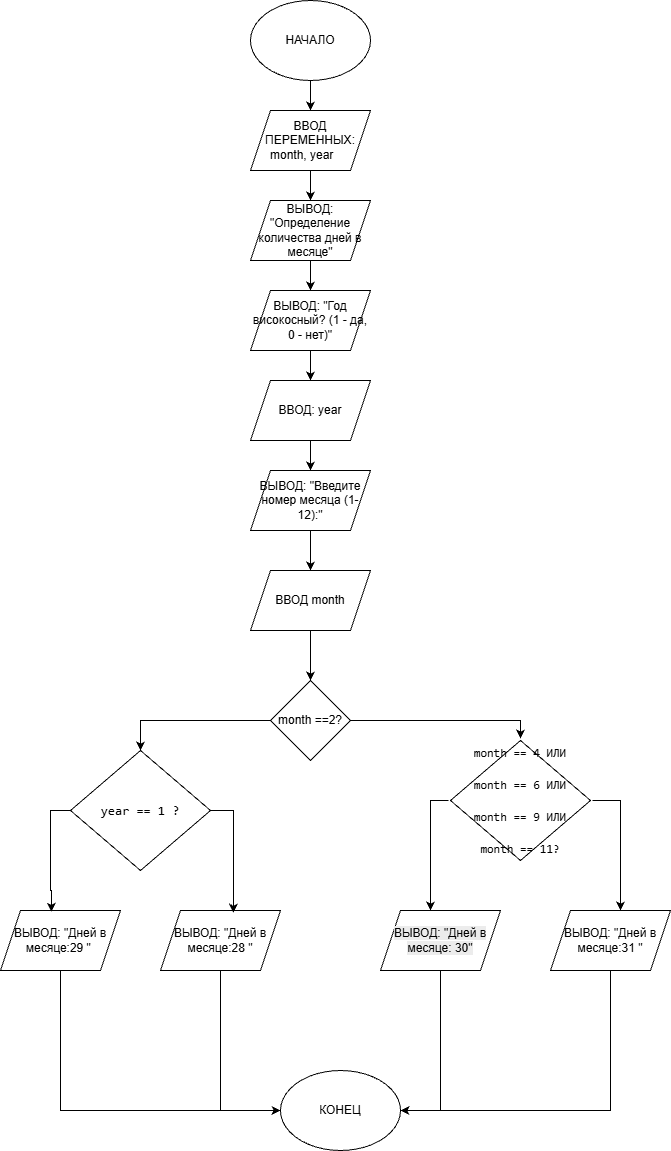

The diagram above was exported from draw.io. Its source (the exported page's mxGraphModel, read from the mxfile embedded in the PNG):
<mxGraphModel dx="1303" dy="779" grid="1" gridSize="10" guides="1" tooltips="1" connect="1" arrows="1" fold="1" page="1" pageScale="1" pageWidth="1200" pageHeight="1920" math="0" shadow="0">
  <root>
    <mxCell id="0" />
    <mxCell id="1" parent="0" />
    <mxCell id="qRT1wl0q1C-R6OyLXvoA-9" value="" style="edgeStyle=orthogonalEdgeStyle;rounded=0;orthogonalLoop=1;jettySize=auto;html=1;" edge="1" parent="1" source="qRT1wl0q1C-R6OyLXvoA-1" target="qRT1wl0q1C-R6OyLXvoA-2">
      <mxGeometry relative="1" as="geometry" />
    </mxCell>
    <mxCell id="qRT1wl0q1C-R6OyLXvoA-1" value="НАЧАЛО" style="ellipse;whiteSpace=wrap;html=1;" vertex="1" parent="1">
      <mxGeometry x="300" y="20" width="120" height="80" as="geometry" />
    </mxCell>
    <mxCell id="qRT1wl0q1C-R6OyLXvoA-10" value="" style="edgeStyle=orthogonalEdgeStyle;rounded=0;orthogonalLoop=1;jettySize=auto;html=1;" edge="1" parent="1" source="qRT1wl0q1C-R6OyLXvoA-2" target="qRT1wl0q1C-R6OyLXvoA-3">
      <mxGeometry relative="1" as="geometry" />
    </mxCell>
    <mxCell id="qRT1wl0q1C-R6OyLXvoA-2" value="ВВОД ПЕРЕМЕННЫХ:&lt;div&gt;month, year&lt;span style=&quot;white-space: pre;&quot;&gt;&#09;&lt;/span&gt;&lt;/div&gt;" style="shape=parallelogram;perimeter=parallelogramPerimeter;whiteSpace=wrap;html=1;fixedSize=1;" vertex="1" parent="1">
      <mxGeometry x="300" y="130" width="120" height="60" as="geometry" />
    </mxCell>
    <mxCell id="qRT1wl0q1C-R6OyLXvoA-11" value="" style="edgeStyle=orthogonalEdgeStyle;rounded=0;orthogonalLoop=1;jettySize=auto;html=1;" edge="1" parent="1" source="qRT1wl0q1C-R6OyLXvoA-3" target="qRT1wl0q1C-R6OyLXvoA-4">
      <mxGeometry relative="1" as="geometry" />
    </mxCell>
    <mxCell id="qRT1wl0q1C-R6OyLXvoA-3" value="ВЫВОД: &quot;Определение количества дней в месяце&quot;" style="shape=parallelogram;perimeter=parallelogramPerimeter;whiteSpace=wrap;html=1;fixedSize=1;" vertex="1" parent="1">
      <mxGeometry x="300" y="220" width="120" height="60" as="geometry" />
    </mxCell>
    <mxCell id="qRT1wl0q1C-R6OyLXvoA-12" value="" style="edgeStyle=orthogonalEdgeStyle;rounded=0;orthogonalLoop=1;jettySize=auto;html=1;" edge="1" parent="1" source="qRT1wl0q1C-R6OyLXvoA-4" target="qRT1wl0q1C-R6OyLXvoA-5">
      <mxGeometry relative="1" as="geometry" />
    </mxCell>
    <mxCell id="qRT1wl0q1C-R6OyLXvoA-4" value="ВЫВОД: &quot;Год високосный? (1 - да, 0 - нет)&quot;" style="shape=parallelogram;perimeter=parallelogramPerimeter;whiteSpace=wrap;html=1;fixedSize=1;" vertex="1" parent="1">
      <mxGeometry x="300" y="310" width="120" height="60" as="geometry" />
    </mxCell>
    <mxCell id="qRT1wl0q1C-R6OyLXvoA-13" value="" style="edgeStyle=orthogonalEdgeStyle;rounded=0;orthogonalLoop=1;jettySize=auto;html=1;" edge="1" parent="1" source="qRT1wl0q1C-R6OyLXvoA-5" target="qRT1wl0q1C-R6OyLXvoA-6">
      <mxGeometry relative="1" as="geometry" />
    </mxCell>
    <mxCell id="qRT1wl0q1C-R6OyLXvoA-5" value="ВВОД: year" style="shape=parallelogram;perimeter=parallelogramPerimeter;whiteSpace=wrap;html=1;fixedSize=1;" vertex="1" parent="1">
      <mxGeometry x="300" y="400" width="120" height="60" as="geometry" />
    </mxCell>
    <mxCell id="qRT1wl0q1C-R6OyLXvoA-14" value="" style="edgeStyle=orthogonalEdgeStyle;rounded=0;orthogonalLoop=1;jettySize=auto;html=1;" edge="1" parent="1" source="qRT1wl0q1C-R6OyLXvoA-6" target="qRT1wl0q1C-R6OyLXvoA-7">
      <mxGeometry relative="1" as="geometry" />
    </mxCell>
    <mxCell id="qRT1wl0q1C-R6OyLXvoA-6" value="ВЫВОД: &quot;Введите номер месяца (1-12):&quot;" style="shape=parallelogram;perimeter=parallelogramPerimeter;whiteSpace=wrap;html=1;fixedSize=1;" vertex="1" parent="1">
      <mxGeometry x="300" y="490" width="120" height="60" as="geometry" />
    </mxCell>
    <mxCell id="qRT1wl0q1C-R6OyLXvoA-15" value="" style="edgeStyle=orthogonalEdgeStyle;rounded=0;orthogonalLoop=1;jettySize=auto;html=1;" edge="1" parent="1" source="qRT1wl0q1C-R6OyLXvoA-7" target="qRT1wl0q1C-R6OyLXvoA-8">
      <mxGeometry relative="1" as="geometry" />
    </mxCell>
    <mxCell id="qRT1wl0q1C-R6OyLXvoA-7" value="ВВОД month" style="shape=parallelogram;perimeter=parallelogramPerimeter;whiteSpace=wrap;html=1;fixedSize=1;" vertex="1" parent="1">
      <mxGeometry x="300" y="590" width="120" height="60" as="geometry" />
    </mxCell>
    <mxCell id="qRT1wl0q1C-R6OyLXvoA-20" style="edgeStyle=orthogonalEdgeStyle;rounded=0;orthogonalLoop=1;jettySize=auto;html=1;exitX=0;exitY=0.5;exitDx=0;exitDy=0;entryX=0.5;entryY=0;entryDx=0;entryDy=0;" edge="1" parent="1" source="qRT1wl0q1C-R6OyLXvoA-8" target="qRT1wl0q1C-R6OyLXvoA-16">
      <mxGeometry relative="1" as="geometry" />
    </mxCell>
    <mxCell id="qRT1wl0q1C-R6OyLXvoA-26" style="edgeStyle=orthogonalEdgeStyle;rounded=0;orthogonalLoop=1;jettySize=auto;html=1;exitX=1;exitY=0.5;exitDx=0;exitDy=0;entryX=0.5;entryY=0;entryDx=0;entryDy=0;" edge="1" parent="1" source="qRT1wl0q1C-R6OyLXvoA-8" target="qRT1wl0q1C-R6OyLXvoA-17">
      <mxGeometry relative="1" as="geometry">
        <Array as="points">
          <mxPoint x="570" y="740" />
        </Array>
      </mxGeometry>
    </mxCell>
    <mxCell id="qRT1wl0q1C-R6OyLXvoA-8" value="month ==2?" style="rhombus;whiteSpace=wrap;html=1;" vertex="1" parent="1">
      <mxGeometry x="320" y="700" width="80" height="80" as="geometry" />
    </mxCell>
    <mxCell id="qRT1wl0q1C-R6OyLXvoA-16" value="&lt;pre style=&quot;font-variant-numeric: normal; font-variant-east-asian: normal; font-variant-alternates: normal; font-size-adjust: none; font-kerning: auto; font-optical-sizing: auto; font-feature-settings: normal; font-variation-settings: normal; font-variant-position: normal; font-variant-emoji: normal; font-stretch: normal; font-size: 13px; line-height: 22px; font-family: Menlo, Monaco, Consolas, &amp;quot;Cascadia Mono&amp;quot;, &amp;quot;Ubuntu Mono&amp;quot;, &amp;quot;DejaVu Sans Mono&amp;quot;, &amp;quot;Liberation Mono&amp;quot;, &amp;quot;JetBrains Mono&amp;quot;, &amp;quot;Fira Code&amp;quot;, Cousine, &amp;quot;Roboto Mono&amp;quot;, &amp;quot;Courier New&amp;quot;, Courier, sans-serif, system-ui; overflow: auto; text-wrap-mode: wrap; word-break: break-all; padding: 16px; text-align: start; margin: 0px !important;&quot;&gt;&lt;span class=&quot;token text string&quot; style=&quot;&quot;&gt;&lt;font style=&quot;color: rgb(0, 0, 0);&quot;&gt;year == 1 ?&lt;/font&gt;&lt;/span&gt;&lt;/pre&gt;" style="rhombus;whiteSpace=wrap;html=1;" vertex="1" parent="1">
      <mxGeometry x="120" y="770" width="140" height="120" as="geometry" />
    </mxCell>
    <mxCell id="qRT1wl0q1C-R6OyLXvoA-30" style="edgeStyle=orthogonalEdgeStyle;rounded=0;orthogonalLoop=1;jettySize=auto;html=1;exitX=0;exitY=0.5;exitDx=0;exitDy=0;" edge="1" parent="1" source="qRT1wl0q1C-R6OyLXvoA-17">
      <mxGeometry relative="1" as="geometry">
        <mxPoint x="480" y="930" as="targetPoint" />
      </mxGeometry>
    </mxCell>
    <mxCell id="qRT1wl0q1C-R6OyLXvoA-31" style="edgeStyle=orthogonalEdgeStyle;rounded=0;orthogonalLoop=1;jettySize=auto;html=1;exitX=1;exitY=0.5;exitDx=0;exitDy=0;" edge="1" parent="1" source="qRT1wl0q1C-R6OyLXvoA-17">
      <mxGeometry relative="1" as="geometry">
        <mxPoint x="670" y="930" as="targetPoint" />
      </mxGeometry>
    </mxCell>
    <mxCell id="qRT1wl0q1C-R6OyLXvoA-17" value="&lt;div style=&quot;line-height: 0%;&quot;&gt;&lt;pre style=&quot;font-variant-numeric: normal; font-variant-east-asian: normal; font-variant-alternates: normal; font-size-adjust: none; font-kerning: auto; font-optical-sizing: auto; font-feature-settings: normal; font-variation-settings: normal; font-variant-position: normal; font-variant-emoji: normal; font-stretch: normal; font-family: Menlo, Monaco, Consolas, &amp;quot;Cascadia Mono&amp;quot;, &amp;quot;Ubuntu Mono&amp;quot;, &amp;quot;DejaVu Sans Mono&amp;quot;, &amp;quot;Liberation Mono&amp;quot;, &amp;quot;JetBrains Mono&amp;quot;, &amp;quot;Fira Code&amp;quot;, Cousine, &amp;quot;Roboto Mono&amp;quot;, &amp;quot;Courier New&amp;quot;, Courier, sans-serif, system-ui; overflow: auto; text-wrap-mode: wrap; word-break: break-all; padding: 16px; margin: 0px !important;&quot;&gt;&lt;span class=&quot;token text string&quot;&gt;&lt;font style=&quot;color: rgb(0, 0, 0);&quot;&gt;month == 4 ИЛИ&lt;/font&gt;&lt;/span&gt;&lt;/pre&gt;&lt;pre style=&quot;font-variant-numeric: normal; font-variant-east-asian: normal; font-variant-alternates: normal; font-size-adjust: none; font-kerning: auto; font-optical-sizing: auto; font-feature-settings: normal; font-variation-settings: normal; font-variant-position: normal; font-variant-emoji: normal; font-stretch: normal; font-family: Menlo, Monaco, Consolas, &amp;quot;Cascadia Mono&amp;quot;, &amp;quot;Ubuntu Mono&amp;quot;, &amp;quot;DejaVu Sans Mono&amp;quot;, &amp;quot;Liberation Mono&amp;quot;, &amp;quot;JetBrains Mono&amp;quot;, &amp;quot;Fira Code&amp;quot;, Cousine, &amp;quot;Roboto Mono&amp;quot;, &amp;quot;Courier New&amp;quot;, Courier, sans-serif, system-ui; overflow: auto; text-wrap-mode: wrap; word-break: break-all; padding: 16px; margin: 0px !important;&quot;&gt;&lt;font&gt;month == 6 ИЛИ&lt;/font&gt;&lt;/pre&gt;&lt;pre style=&quot;font-variant-numeric: normal; font-variant-east-asian: normal; font-variant-alternates: normal; font-size-adjust: none; font-kerning: auto; font-optical-sizing: auto; font-feature-settings: normal; font-variation-settings: normal; font-variant-position: normal; font-variant-emoji: normal; font-stretch: normal; font-family: Menlo, Monaco, Consolas, &amp;quot;Cascadia Mono&amp;quot;, &amp;quot;Ubuntu Mono&amp;quot;, &amp;quot;DejaVu Sans Mono&amp;quot;, &amp;quot;Liberation Mono&amp;quot;, &amp;quot;JetBrains Mono&amp;quot;, &amp;quot;Fira Code&amp;quot;, Cousine, &amp;quot;Roboto Mono&amp;quot;, &amp;quot;Courier New&amp;quot;, Courier, sans-serif, system-ui; overflow: auto; text-wrap-mode: wrap; word-break: break-all; padding: 16px; margin: 0px !important;&quot;&gt;&lt;font&gt;month == 9 ИЛИ&lt;/font&gt;&lt;/pre&gt;&lt;pre style=&quot;font-variant-numeric: normal; font-variant-east-asian: normal; font-variant-alternates: normal; font-size-adjust: none; font-kerning: auto; font-optical-sizing: auto; font-feature-settings: normal; font-variation-settings: normal; font-variant-position: normal; font-variant-emoji: normal; font-stretch: normal; font-family: Menlo, Monaco, Consolas, &amp;quot;Cascadia Mono&amp;quot;, &amp;quot;Ubuntu Mono&amp;quot;, &amp;quot;DejaVu Sans Mono&amp;quot;, &amp;quot;Liberation Mono&amp;quot;, &amp;quot;JetBrains Mono&amp;quot;, &amp;quot;Fira Code&amp;quot;, Cousine, &amp;quot;Roboto Mono&amp;quot;, &amp;quot;Courier New&amp;quot;, Courier, sans-serif, system-ui; overflow: auto; text-wrap-mode: wrap; word-break: break-all; padding: 16px; margin: 0px !important;&quot;&gt;&lt;font&gt;month == 11?&lt;/font&gt;&lt;/pre&gt;&lt;/div&gt;" style="rhombus;whiteSpace=wrap;html=1;align=center;perimeterSpacing=2;strokeWidth=1;verticalAlign=middle;" vertex="1" parent="1">
      <mxGeometry x="500" y="760" width="140" height="120" as="geometry" />
    </mxCell>
    <mxCell id="qRT1wl0q1C-R6OyLXvoA-33" style="edgeStyle=orthogonalEdgeStyle;rounded=0;orthogonalLoop=1;jettySize=auto;html=1;exitX=0.5;exitY=1;exitDx=0;exitDy=0;entryX=0;entryY=0.5;entryDx=0;entryDy=0;" edge="1" parent="1" source="qRT1wl0q1C-R6OyLXvoA-22" target="qRT1wl0q1C-R6OyLXvoA-32">
      <mxGeometry relative="1" as="geometry" />
    </mxCell>
    <mxCell id="qRT1wl0q1C-R6OyLXvoA-22" value="ВЫВОД: &quot;Дней в месяце:28 &quot;" style="shape=parallelogram;perimeter=parallelogramPerimeter;whiteSpace=wrap;html=1;fixedSize=1;" vertex="1" parent="1">
      <mxGeometry x="210" y="930" width="120" height="60" as="geometry" />
    </mxCell>
    <mxCell id="qRT1wl0q1C-R6OyLXvoA-34" style="edgeStyle=orthogonalEdgeStyle;rounded=0;orthogonalLoop=1;jettySize=auto;html=1;exitX=0.5;exitY=1;exitDx=0;exitDy=0;entryX=0;entryY=0.5;entryDx=0;entryDy=0;" edge="1" parent="1" source="qRT1wl0q1C-R6OyLXvoA-23" target="qRT1wl0q1C-R6OyLXvoA-32">
      <mxGeometry relative="1" as="geometry" />
    </mxCell>
    <mxCell id="qRT1wl0q1C-R6OyLXvoA-23" value="ВЫВОД: &quot;Дней в месяце:29 &quot;&amp;nbsp;" style="shape=parallelogram;perimeter=parallelogramPerimeter;whiteSpace=wrap;html=1;fixedSize=1;" vertex="1" parent="1">
      <mxGeometry x="50" y="930" width="120" height="60" as="geometry" />
    </mxCell>
    <mxCell id="qRT1wl0q1C-R6OyLXvoA-36" style="edgeStyle=orthogonalEdgeStyle;rounded=0;orthogonalLoop=1;jettySize=auto;html=1;exitX=0.5;exitY=1;exitDx=0;exitDy=0;" edge="1" parent="1" source="qRT1wl0q1C-R6OyLXvoA-25">
      <mxGeometry relative="1" as="geometry">
        <mxPoint x="450" y="1130" as="targetPoint" />
        <Array as="points">
          <mxPoint x="660" y="1130" />
        </Array>
      </mxGeometry>
    </mxCell>
    <mxCell id="qRT1wl0q1C-R6OyLXvoA-25" value="ВЫВОД: &quot;Дней в месяце:31 &quot;" style="shape=parallelogram;perimeter=parallelogramPerimeter;whiteSpace=wrap;html=1;fixedSize=1;" vertex="1" parent="1">
      <mxGeometry x="600" y="930" width="120" height="60" as="geometry" />
    </mxCell>
    <mxCell id="qRT1wl0q1C-R6OyLXvoA-35" style="edgeStyle=orthogonalEdgeStyle;rounded=0;orthogonalLoop=1;jettySize=auto;html=1;exitX=0.5;exitY=1;exitDx=0;exitDy=0;entryX=1;entryY=0.5;entryDx=0;entryDy=0;" edge="1" parent="1" source="qRT1wl0q1C-R6OyLXvoA-27" target="qRT1wl0q1C-R6OyLXvoA-32">
      <mxGeometry relative="1" as="geometry" />
    </mxCell>
    <mxCell id="qRT1wl0q1C-R6OyLXvoA-27" value="&lt;br&gt;&lt;span style=&quot;color: rgb(0, 0, 0); font-family: Helvetica; font-size: 12px; font-style: normal; font-variant-ligatures: normal; font-variant-caps: normal; font-weight: 400; letter-spacing: normal; orphans: 2; text-align: center; text-indent: 0px; text-transform: none; widows: 2; word-spacing: 0px; -webkit-text-stroke-width: 0px; white-space: normal; background-color: rgb(236, 236, 236); text-decoration-thickness: initial; text-decoration-style: initial; text-decoration-color: initial; float: none; display: inline !important;&quot;&gt;ВЫВОД: &quot;Дней в месяце: 30&quot;&lt;/span&gt;&lt;div&gt;&lt;br/&gt;&lt;/div&gt;" style="shape=parallelogram;perimeter=parallelogramPerimeter;whiteSpace=wrap;html=1;fixedSize=1;" vertex="1" parent="1">
      <mxGeometry x="430" y="930" width="120" height="60" as="geometry" />
    </mxCell>
    <mxCell id="qRT1wl0q1C-R6OyLXvoA-28" style="edgeStyle=orthogonalEdgeStyle;rounded=0;orthogonalLoop=1;jettySize=auto;html=1;exitX=1;exitY=0.5;exitDx=0;exitDy=0;entryX=0.608;entryY=0.037;entryDx=0;entryDy=0;entryPerimeter=0;" edge="1" parent="1" source="qRT1wl0q1C-R6OyLXvoA-16" target="qRT1wl0q1C-R6OyLXvoA-22">
      <mxGeometry relative="1" as="geometry" />
    </mxCell>
    <mxCell id="qRT1wl0q1C-R6OyLXvoA-29" style="edgeStyle=orthogonalEdgeStyle;rounded=0;orthogonalLoop=1;jettySize=auto;html=1;exitX=0;exitY=0.5;exitDx=0;exitDy=0;entryX=0.425;entryY=0.021;entryDx=0;entryDy=0;entryPerimeter=0;" edge="1" parent="1" source="qRT1wl0q1C-R6OyLXvoA-16" target="qRT1wl0q1C-R6OyLXvoA-23">
      <mxGeometry relative="1" as="geometry" />
    </mxCell>
    <mxCell id="qRT1wl0q1C-R6OyLXvoA-32" value="КОНЕЦ" style="ellipse;whiteSpace=wrap;html=1;" vertex="1" parent="1">
      <mxGeometry x="330" y="1090" width="120" height="80" as="geometry" />
    </mxCell>
  </root>
</mxGraphModel>